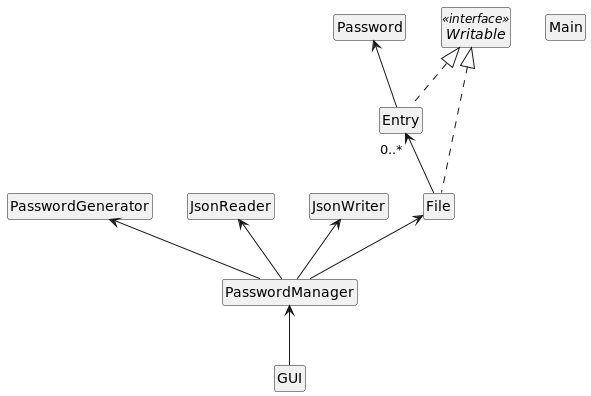

The diagram above was rendered by PlantUML. Its source (embedded in the PNG):
@startuml

'package model {
class Entry
class File
class Password
class PasswordGenerator
'}
'package persistence {
class JsonReader
class JsonWriter
interface Writable <<interface>>
'}
'package ui {
class Main
class PasswordManager
class GUI
'}

hide members
hide circle

Password <-- Entry

Writable <|.. File
Writable <|.. Entry

Entry "0..*" <-- File

PasswordManager <-- GUI

File <-- PasswordManager
PasswordGenerator <-- PasswordManager
JsonReader <-- PasswordManager
JsonWriter <-- PasswordManager

@enduml